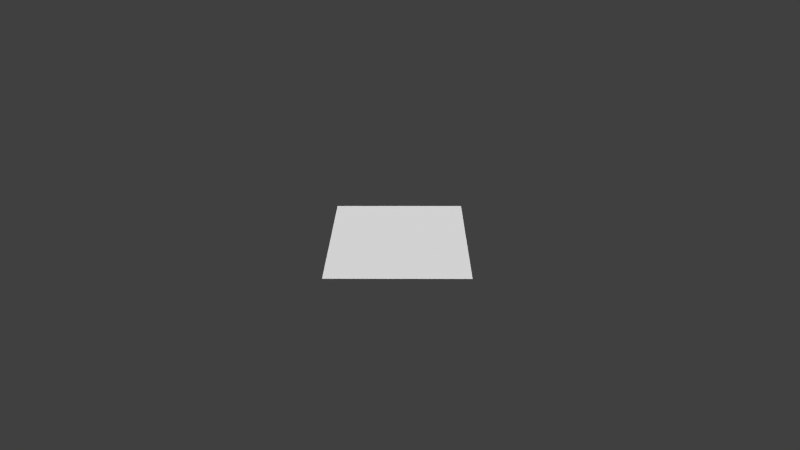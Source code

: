 # Source: hud.blend  (saved by Blender 2.60.0; exported with 4.5.12 LTS)
import bpy
from mathutils import Matrix  # noqa: F401  (used for matrix-valued properties, if any)

bpy.ops.wm.read_factory_settings(use_empty=True)
scene = bpy.context.scene
scene.name = 'Scene'

# ---- collections
col_collection_1 = bpy.data.collections.new('Collection 1'); scene.collection.children.link(col_collection_1)

# ---- materials (node trees are filled in below, after node groups)
mat_material = bpy.data.materials.new('Material')
mat_material.alpha_threshold = 0.0
mat_material.use_transparent_shadow = False
mat_material.preview_render_type = 'FLAT'
mat_material.roughness = 0.5
mat_material.line_color = (0.0, 0.0, 0.0, 1.0)

# ---- material node trees

# ---- world
world_world = bpy.data.worlds.new('World'); scene.world = world_world
world_world.color = (0.05088, 0.05088, 0.05088)
world_world.use_sun_shadow = False
world_world.sun_shadow_jitter_overblur = 0.0
world_world.cycles.sampling_method = 'MANUAL'
world_world.cycles.sample_map_resolution = 256

# ---- cameras
cam_camera = bpy.data.cameras.new('Camera')
cam_camera.clip_end = 100.0
cam_camera.lens = 26.36
cam_camera.ortho_scale = 7.314
cam_camera.dof.focus_distance = 0.0
cam_camera.dof.aperture_fstop = 128.0

# ---- lights
light_lamp = bpy.data.lights.new('Lamp', 'SUN')
light_lamp.transmission_factor = 0.0
light_lamp.cutoff_distance = 30.0
light_lamp.angle = 1.571
light_lamp.energy = 4.88
light_lamp.shadow_buffer_clip_start = 1.001
light_lamp.shadow_soft_size = 1.0
light_lamp.shadow_cascade_max_distance = 1000.0
light_lamp.cycles.use_multiple_importance_sampling = False

# ---- meshes
me_plane = bpy.data.meshes.new('Plane')
me_plane.from_pydata([(1.542, 3.962, 0.0), (1.542, 1.962, 0.0), (-0.4585, 1.962, 0.0), (-0.4585, 3.962, 0.0)], [], [(0, 3, 2, 1)])
_uv = me_plane.uv_layers.new(name='UVTex')
_uv.uv.foreach_set('vector', [1.0, 1.0, 0.0, 1.0, 0.0, 0.0, 1.0, 0.0])
me_plane.materials.append(mat_material)
me_plane.use_remesh_preserve_volume = False
me_plane.use_remesh_preserve_attributes = False
me_plane.use_mirror_vertex_groups = False
me_plane.update()

# ---- objects
ob_plane = bpy.data.objects.new('Plane', me_plane)
ob_lamp = bpy.data.objects.new('Lamp', light_lamp)
ob_camera = bpy.data.objects.new('Camera', cam_camera)

# ---- transforms, parenting, visibility, modifiers, constraints
ob_plane.location = (-1.523, -2.95, 0.4047)
ob_plane.lineart.crease_threshold = 0.0
ob_lamp.location = (0.5884, -8.215, 5.904)
ob_lamp.rotation_euler = (2.111, -3.604, -6.027)
ob_lamp.lock_rotations_4d = False
ob_lamp.empty_display_type = 'ARROWS'
ob_lamp.color = (0.0, 0.0, 0.0, 0.0)
ob_lamp.lineart.crease_threshold = 0.0
ob_camera.location = (-0.8351, -7.302, 4.994)
ob_camera.rotation_euler = (1.034, 0.006833, 0.01224)
ob_camera.lock_rotations_4d = False
ob_camera.empty_display_type = 'ARROWS'
ob_camera.color = (0.0, 0.0, 0.0, 0.0)
ob_camera.display_type = 'WIRE'
ob_camera.lineart.crease_threshold = 0.0

# ---- collection membership
col_collection_1.objects.link(ob_plane)
col_collection_1.objects.link(ob_lamp)
col_collection_1.objects.link(ob_camera)

# ---- scene / render settings (as saved in the file)
scene.camera = ob_camera
scene.frame_start = 0; scene.frame_end = 100; scene.frame_set(1310)
scene.render.engine = 'BLENDER_EEVEE_NEXT'
scene.render.image_settings.file_format = 'FFMPEG'
scene.render.image_settings.color_mode = 'RGB'
scene.render.image_settings.compression = 90
scene.render.dither_intensity = 0.0
scene.render.bake_margin = 2
scene.render.bake_bias = 0.0
scene.cycles.use_denoising = False
scene.cycles.samples = 10
scene.cycles.sampling_pattern = 'TABULATED_SOBOL'
scene.cycles.light_sampling_threshold = 0.0
scene.cycles.use_adaptive_sampling = False
scene.cycles.use_light_tree = False
scene.cycles.blur_glossy = 0.0
scene.cycles.volume_bounces = 1
scene.cycles.pixel_filter_type = 'GAUSSIAN'
scene.cycles.sample_clamp_indirect = 0.0
scene.view_settings.view_transform = 'Standard'
bpy.context.view_layer.update()
